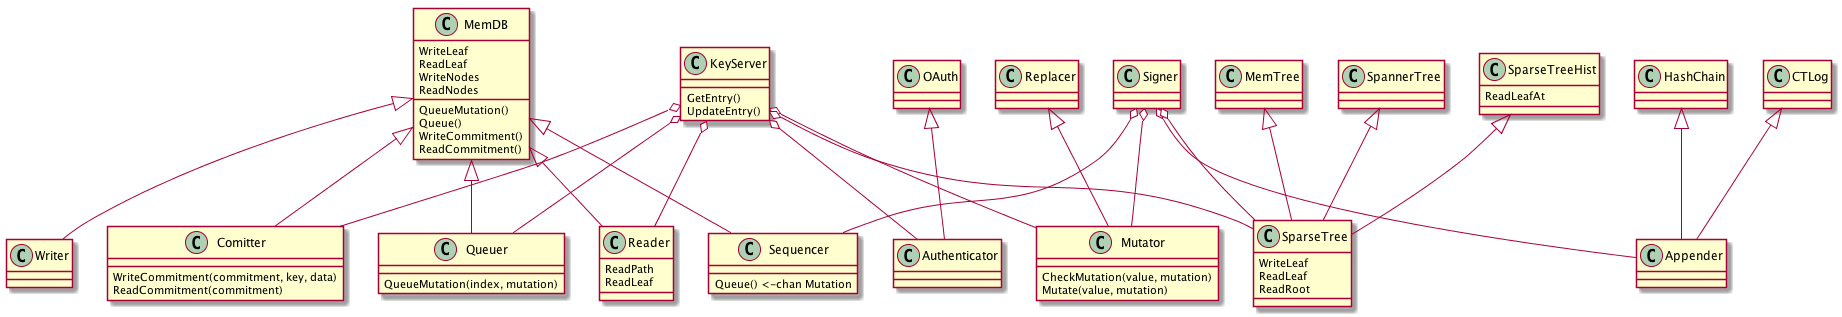

The diagram above was rendered by PlantUML. Its source (embedded in the PNG):
@startuml
KeyServer o-- Comitter
KeyServer o-- Queuer
KeyServer o-- Authenticator
KeyServer o-- Mutator
KeyServer o-- SparseTree
KeyServer o-- Reader

Signer o-- Sequencer
Signer o-- Appender
Signer o-- Mutator
Signer o-- SparseTree

SparseTreeHist <|-- SparseTree
OAuth <|-- Authenticator
HashChain <|-- Appender
CTLog <|-- Appender
Replacer <|-- Mutator
MemTree <|-- SparseTree
SpannerTree <|-- SparseTree

SparseTree : WriteLeaf
SparseTree : ReadLeaf
SparseTree : ReadRoot

SparseTreeHist : ReadLeafAt

MemDB <|-- Queuer
MemDB <|-- Sequencer
MemDB <|-- Reader
MemDB <|-- Writer
MemDB <|-- Comitter
MemDB : QueueMutation()
MemDB : Queue()
MemDB : WriteCommitment()
MemDB : ReadCommitment()
MemDB : WriteLeaf
MemDB : ReadLeaf
MemDB : WriteNodes
MemDB : ReadNodes

KeyServer : GetEntry()
KeyServer : UpdateEntry()

Comitter : WriteCommitment(commitment, key, data)
Comitter : ReadCommitment(commitment)

Queuer : QueueMutation(index, mutation)

Mutator : CheckMutation(value, mutation)
Mutator : Mutate(value, mutation)

Sequencer : Queue() <-chan Mutation

Reader : ReadPath
Reader : ReadLeaf

@enduml